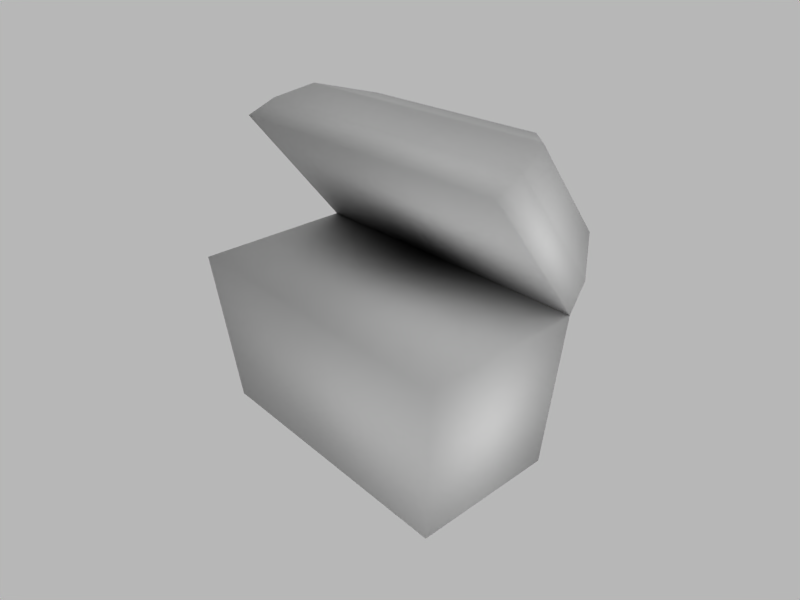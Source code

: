 # Source: GoldChest.blend  (saved by Blender 2.49.0; exported with 4.5.12 LTS)
import bpy
from mathutils import Matrix  # noqa: F401  (used for matrix-valued properties, if any)

bpy.ops.wm.read_factory_settings(use_empty=True)
scene = bpy.context.scene
scene.name = 'Scene'

# ---- collections
col_collection_1 = bpy.data.collections.new('Collection 1'); scene.collection.children.link(col_collection_1)
col_collection_2 = bpy.data.collections.new('Collection 2'); scene.collection.children.link(col_collection_2)
col_collection_2.hide_render = True
col_collection_2.hide_viewport = True

# ---- materials (node trees are filled in below, after node groups)
mat_goldchest = bpy.data.materials.new('GoldChest')
mat_goldchest.alpha_threshold = 0.0
mat_goldchest.roughness = 0.5
mat_goldchest.specular_intensity = 0.0
mat_goldchest.line_color = (0.0, 0.0, 0.0, 1.0)

# ---- material node trees

# ---- world
world_world = bpy.data.worlds.new('World'); scene.world = world_world
world_world.color = (0.7182, 0.7182, 0.7182)
world_world.use_sun_shadow = False
world_world.sun_shadow_jitter_overblur = 0.0
world_world.cycles.sampling_method = 'MANUAL'
world_world.cycles.sample_map_resolution = 256
world_world.light_settings.ao_factor = 1.837

# ---- cameras
cam_camera = bpy.data.cameras.new('Camera')
cam_camera.passepartout_alpha = 0.2
cam_camera.clip_end = 100.0
cam_camera.lens = 35.0
cam_camera.ortho_scale = 7.314
cam_camera.show_passepartout = False
cam_camera.show_safe_areas = True
cam_camera.dof.focus_distance = 0.0
cam_camera.dof.aperture_fstop = 128.0

# ---- lights
light_spot_005 = bpy.data.lights.new('Spot.005', 'POINT')
light_spot_005.transmission_factor = 0.0
light_spot_005.cutoff_distance = 30.0
light_spot_005.energy = 14.44
light_spot_005.shadow_buffer_clip_start = 1.001
light_spot_005.shadow_soft_size = 1.0
light_spot_005.shadow_maximum_resolution = 0.006
light_spot_005.use_absolute_resolution = True
light_spot_005.cycles.use_multiple_importance_sampling = False
light_spot_004 = bpy.data.lights.new('Spot.004', 'POINT')
light_spot_004.transmission_factor = 0.0
light_spot_004.cutoff_distance = 30.0
light_spot_004.use_shadow = False
light_spot_004.energy = 87.78
light_spot_004.shadow_buffer_clip_start = 1.001
light_spot_004.shadow_soft_size = 1.0
light_spot_004.shadow_maximum_resolution = 0.006
light_spot_004.use_absolute_resolution = True
light_spot_004.cycles.use_multiple_importance_sampling = False
light_spot_001 = bpy.data.lights.new('Spot.001', 'POINT')
light_spot_001.transmission_factor = 0.0
light_spot_001.cutoff_distance = 30.0
light_spot_001.energy = 112.2
light_spot_001.shadow_buffer_clip_start = 1.001
light_spot_001.shadow_soft_size = 1.0
light_spot_001.shadow_maximum_resolution = 0.006
light_spot_001.use_absolute_resolution = True
light_spot_001.cycles.use_multiple_importance_sampling = False
light_spot_003 = bpy.data.lights.new('Spot.003', 'POINT')
light_spot_003.transmission_factor = 0.0
light_spot_003.cutoff_distance = 30.0
light_spot_003.use_shadow = False
light_spot_003.energy = 148.9
light_spot_003.shadow_buffer_clip_start = 1.001
light_spot_003.shadow_soft_size = 1.0
light_spot_003.shadow_maximum_resolution = 0.006
light_spot_003.use_absolute_resolution = True
light_spot_003.cycles.use_multiple_importance_sampling = False
light_spot_002 = bpy.data.lights.new('Spot.002', 'POINT')
light_spot_002.transmission_factor = 0.0
light_spot_002.cutoff_distance = 30.0
light_spot_002.use_shadow = False
light_spot_002.energy = 38.89
light_spot_002.shadow_buffer_clip_start = 1.001
light_spot_002.shadow_soft_size = 1.0
light_spot_002.shadow_maximum_resolution = 0.006
light_spot_002.use_absolute_resolution = True
light_spot_002.cycles.use_multiple_importance_sampling = False
light_spot = bpy.data.lights.new('Spot', 'POINT')
light_spot.transmission_factor = 0.0
light_spot.cutoff_distance = 30.0
light_spot.use_shadow = False
light_spot.energy = 85.11
light_spot.shadow_buffer_clip_start = 1.001
light_spot.shadow_soft_size = 1.0
light_spot.shadow_maximum_resolution = 0.006
light_spot.use_absolute_resolution = True
light_spot.cycles.use_multiple_importance_sampling = False

# ---- meshes
me_goldchest = bpy.data.meshes.new('GoldChest')
me_goldchest.from_pydata([(-0.5, 0.25, 0.5), (-0.3145, 0.3862, 0.8201), (-0.3145, 0.3006, 0.9359), (0.3145, 0.3006, 0.9359), (0.3145, 0.3862, 0.8201), (-0.5, -0.04755, 0.9018), (0.5, -0.04755, 0.9018), (0.5, 0.25, 0.5), (0.5, 0.25, 0.5), (0.45, 0.225, 0.0), (-0.45, 0.225, 1.192e-07), (-0.5, 0.25, 0.5), (0.5, -0.25, 0.5), (0.45, -0.225, -5.96e-07), (-0.45, -0.225, 4.768e-07), (-0.5, -0.25, 0.5), (-0.4486, 0.3779, 0.6802), (0.4486, 0.1636, 0.9695), (-0.4486, 0.1636, 0.9695), (0.4486, 0.3779, 0.6802), (-0.4954, 0.3108, 0.5767), (0.4954, 0.043, 0.9383), (-0.4954, 0.043, 0.9383), (0.4954, 0.3108, 0.5767)], [], [(4, 1, 2, 3), (5, 0, 7, 6), (10, 11, 8, 9), (12, 15, 14, 13), (8, 12, 13, 9), (9, 13, 14, 10), (10, 14, 15, 11), (11, 15, 12, 8), (17, 3, 2, 18), (18, 2, 1, 16), (16, 1, 4, 19), (3, 17, 19, 4), (6, 21, 22, 5), (21, 17, 18, 22), (20, 0, 5, 22), (22, 18, 16, 20), (0, 20, 23, 7), (20, 16, 19, 23), (17, 21, 23, 19), (21, 6, 7, 23)])
me_goldchest.polygons.foreach_set('use_smooth', [True] * 20)
_uv = me_goldchest.uv_layers.new(name='UVTex')
_uv.uv.foreach_set('vector', [0.1911, 0.4138, 0.1911, 0.6389, 0.1415, 0.6389, 0.1415, 0.4138, 0.3368, 0.9847, 0.3368, 0.7609, 0.7683, 0.7609, 0.7683, 0.9847, 0.3592, 0.51, 0.3368, 0.2776, 0.7845, 0.2776, 0.7621, 0.51, 0.6737, 0.2682, 0.226, 0.2682, 0.2484, 0.03576, 0.6513, 0.03576, 0.895, 0.2337, 0.6737, 0.2682, 0.6513, 0.03576, 0.8505, 0.004688, 0.9953, 0.9373, 0.7939, 0.9373, 0.7939, 0.5194, 0.9953, 0.5194, 0.04921, 0.004688, 0.2484, 0.03576, 0.226, 0.2682, 0.004688, 0.2337, 0.3368, 0.7516, 0.3368, 0.5194, 0.7845, 0.5194, 0.7845, 0.7516, 0.09281, 0.3658, 0.1415, 0.4138, 0.1415, 0.6389, 0.09281, 0.6869, 0.104, 0.6967, 0.1415, 0.6389, 0.1911, 0.6389, 0.2282, 0.6967, 0.2395, 0.6869, 0.1911, 0.6389, 0.1911, 0.4138, 0.2395, 0.3658, 0.1415, 0.4138, 0.104, 0.356, 0.2282, 0.356, 0.1911, 0.4138, 0.004831, 0.3453, 0.04982, 0.3491, 0.04982, 0.7037, 0.004688, 0.7043, 0.04982, 0.3491, 0.09281, 0.3658, 0.09281, 0.6869, 0.04982, 0.7037, 0.2432, 0.7413, 0.2519, 0.7752, 0.07942, 0.7752, 0.08789, 0.7413, 0.08789, 0.7413, 0.104, 0.6967, 0.2282, 0.6967, 0.2432, 0.7413, 0.3274, 0.7039, 0.2824, 0.7036, 0.2824, 0.349, 0.3275, 0.346, 0.2824, 0.7036, 0.2395, 0.6869, 0.2395, 0.3658, 0.2824, 0.349, 0.104, 0.356, 0.08789, 0.3114, 0.2432, 0.3114, 0.2282, 0.356, 0.08789, 0.3114, 0.07942, 0.2776, 0.2519, 0.2776, 0.2432, 0.3114])
me_goldchest.materials.append(mat_goldchest)
me_goldchest.use_remesh_preserve_volume = False
me_goldchest.use_remesh_preserve_attributes = False
me_goldchest.use_mirror_vertex_groups = False
me_goldchest.update()
arm_armature = bpy.data.armatures.new('Armature')  # bones are not reproduced

# ---- objects
ob_lamp_005 = bpy.data.objects.new('Lamp.005', light_spot_005)
ob_lamp_004 = bpy.data.objects.new('Lamp.004', light_spot_004)
ob_lamp_001 = bpy.data.objects.new('Lamp.001', light_spot_001)
ob_armature = bpy.data.objects.new('Armature', arm_armature)
ob_goldchest = bpy.data.objects.new('GoldChest', me_goldchest)
ob_camera = bpy.data.objects.new('Camera', cam_camera)
ob_lamp_003 = bpy.data.objects.new('Lamp.003', light_spot_003)
ob_lamp_002 = bpy.data.objects.new('Lamp.002', light_spot_002)
ob_lamp = bpy.data.objects.new('Lamp', light_spot)

# ---- transforms, parenting, visibility, modifiers, constraints
ob_lamp_005.location = (-2.319, 1.079, 2.157)
ob_lamp_005.rotation_euler = (0.6503, 0.05522, 1.866)
ob_lamp_005.lock_rotations_4d = False
ob_lamp_005.empty_display_type = 'ARROWS'
ob_lamp_005.color = (0.0, 0.0, 0.0, 0.0)
ob_lamp_005.lineart.crease_threshold = 0.0
ob_lamp_004.location = (3.282, -0.4835, 0.5394)
ob_lamp_004.rotation_euler = (0.6503, 0.05522, 1.866)
ob_lamp_004.lock_rotations_4d = False
ob_lamp_004.empty_display_type = 'ARROWS'
ob_lamp_004.color = (0.0, 0.0, 0.0, 0.0)
ob_lamp_004.lineart.crease_threshold = 0.0
ob_lamp_001.location = (2.981, -4.636, 5.335)
ob_lamp_001.rotation_euler = (0.6503, 0.05522, 1.866)
ob_lamp_001.lock_rotations_4d = False
ob_lamp_001.empty_display_type = 'ARROWS'
ob_lamp_001.color = (0.0, 0.0, 0.0, 0.0)
ob_lamp_001.lineart.crease_threshold = 0.0
ob_armature.location = (1.788e-07, 0.25, 0.5)
ob_armature.lock_rotations_4d = False
ob_armature.empty_display_type = 'ARROWS'
ob_armature.lineart.crease_threshold = 0.0
ob_goldchest.location = (0.0, 0.0, 0.0)
ob_goldchest.lock_rotations_4d = False
ob_goldchest.empty_display_type = 'ARROWS'
ob_goldchest.color = (0.0, 0.0, 0.0, 1.0)
ob_goldchest.lineart.crease_threshold = 0.0
_vg = ob_goldchest.vertex_groups.new(name='Lid')
_vg.add([0, 1, 2, 3, 4, 5, 6, 7, 16, 17, 18, 19, 20, 21, 22, 23], 1.0, 'REPLACE')
_vg = ob_goldchest.vertex_groups.new(name='Base')
_vg.add([8, 9, 10, 11, 12, 13, 14, 15], 1.0, 'REPLACE')
_m = ob_goldchest.modifiers.new('Armature', 'ARMATURE')
_m.object = ob_armature
ob_camera.location = (1.55, -1.22, 1.512)
ob_camera.rotation_euler = (1.074, 0.02989, 0.8501)
ob_camera.lock_rotations_4d = False
ob_camera.empty_display_type = 'ARROWS'
ob_camera.color = (0.0, 0.0, 0.0, 0.0)
ob_camera.display_type = 'WIRE'
ob_camera.lineart.crease_threshold = 0.0
ob_lamp_003.location = (0.1595, -3.573, 0.2903)
ob_lamp_003.rotation_euler = (0.6503, 0.05522, 1.866)
ob_lamp_003.lock_rotations_4d = False
ob_lamp_003.empty_display_type = 'ARROWS'
ob_lamp_003.color = (0.0, 0.0, 0.0, 0.0)
ob_lamp_003.lineart.crease_threshold = 0.0
ob_lamp_002.location = (-8.311, 0.2147, 4.61)
ob_lamp_002.rotation_euler = (0.6503, 0.05522, 1.866)
ob_lamp_002.lock_rotations_4d = False
ob_lamp_002.empty_display_type = 'ARROWS'
ob_lamp_002.color = (0.0, 0.0, 0.0, 0.0)
ob_lamp_002.lineart.crease_threshold = 0.0
ob_lamp.location = (3.042, 3.253, 3.629)
ob_lamp.rotation_euler = (0.6503, 0.05522, 1.866)
ob_lamp.lock_rotations_4d = False
ob_lamp.empty_display_type = 'ARROWS'
ob_lamp.color = (0.0, 0.0, 0.0, 0.0)
ob_lamp.lineart.crease_threshold = 0.0

# ---- collection membership
col_collection_1.objects.link(ob_lamp_005)
col_collection_1.objects.link(ob_lamp_004)
col_collection_1.objects.link(ob_lamp_001)
col_collection_1.objects.link(ob_armature)
col_collection_1.objects.link(ob_goldchest)
col_collection_1.objects.link(ob_camera)
col_collection_2.objects.link(ob_lamp_003)
col_collection_2.objects.link(ob_lamp_002)
col_collection_2.objects.link(ob_lamp)

# ---- scene / render settings (as saved in the file)
scene.camera = ob_camera
scene.frame_start = 1; scene.frame_end = 1; scene.frame_set(1)
scene.render.engine = 'BLENDER_EEVEE_NEXT'
scene.render.image_settings.color_mode = 'RGB'
scene.render.image_settings.compression = 90
scene.render.resolution_x = 800
scene.render.resolution_y = 600
scene.render.pixel_aspect_x = 100.0
scene.render.pixel_aspect_y = 100.0
scene.render.fps = 25
scene.render.dither_intensity = 0.0
scene.render.use_compositing = False
scene.render.use_sequencer = False
scene.render.bake_margin = 2
scene.render.bake_bias = 0.0
scene.render.use_stamp_time = False
scene.render.use_stamp_date = False
scene.render.use_stamp_frame = False
scene.render.use_stamp_camera = False
scene.render.use_stamp_scene = False
scene.render.use_stamp_filename = False
scene.render.use_stamp_render_time = False
scene.render.stamp_font_size = 0
scene.cycles.use_denoising = False
scene.cycles.samples = 10
scene.cycles.sampling_pattern = 'TABULATED_SOBOL'
scene.cycles.light_sampling_threshold = 0.0
scene.cycles.use_adaptive_sampling = False
scene.cycles.use_light_tree = False
scene.cycles.blur_glossy = 0.0
scene.cycles.volume_bounces = 1
scene.cycles.pixel_filter_type = 'GAUSSIAN'
scene.cycles.sample_clamp_indirect = 0.0
scene.view_settings.view_transform = 'Raw'
bpy.context.view_layer.update()
